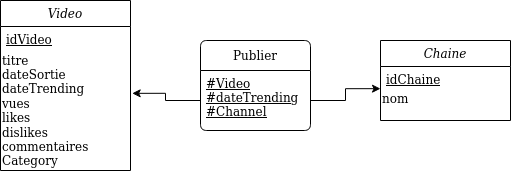

The diagram above was exported from draw.io. Its source (the exported page's mxGraphModel, read from the mxfile embedded in the PNG):
<mxGraphModel dx="462" dy="793" grid="1" gridSize="10" guides="1" tooltips="1" connect="1" arrows="1" fold="1" page="1" pageScale="1" pageWidth="827" pageHeight="1169" math="0" shadow="0">
  <root>
    <mxCell id="WIyWlLk6GJQsqaUBKTNV-0" />
    <mxCell id="WIyWlLk6GJQsqaUBKTNV-1" parent="WIyWlLk6GJQsqaUBKTNV-0" />
    <mxCell id="zkfFHV4jXpPFQw0GAbJ--0" value="Video" style="swimlane;fontStyle=2;align=center;verticalAlign=top;childLayout=stackLayout;horizontal=1;startSize=26;horizontalStack=0;resizeParent=1;resizeLast=0;collapsible=1;marginBottom=0;rounded=0;shadow=0;strokeWidth=1;" parent="WIyWlLk6GJQsqaUBKTNV-1" vertex="1">
      <mxGeometry x="90" y="90" width="130" height="170" as="geometry">
        <mxRectangle x="230" y="140" width="160" height="26" as="alternateBounds" />
      </mxGeometry>
    </mxCell>
    <mxCell id="zkfFHV4jXpPFQw0GAbJ--1" value="idVideo" style="text;align=left;verticalAlign=top;spacingLeft=4;spacingRight=4;overflow=hidden;rotatable=0;points=[[0,0.5],[1,0.5]];portConstraint=eastwest;fontStyle=4" parent="zkfFHV4jXpPFQw0GAbJ--0" vertex="1">
      <mxGeometry y="26" width="130" height="24" as="geometry" />
    </mxCell>
    <mxCell id="7c61IIT_LUWuB7-3Jdu7-0" value="&lt;div&gt;titre&lt;br&gt;&lt;/div&gt;&lt;div&gt;dateSortie&lt;/div&gt;&lt;div&gt;dateTrending&lt;br&gt;&lt;/div&gt;&lt;div&gt;vues&lt;br&gt;&lt;/div&gt;&lt;div&gt;likes&lt;/div&gt;&lt;div&gt;dislikes&lt;/div&gt;&lt;div&gt;commentaires&lt;/div&gt;&lt;div&gt;Category&lt;br&gt;&lt;/div&gt;" style="text;html=1;align=left;verticalAlign=middle;resizable=0;points=[];autosize=1;strokeColor=none;fillColor=none;" parent="zkfFHV4jXpPFQw0GAbJ--0" vertex="1">
      <mxGeometry y="50" width="130" height="120" as="geometry" />
    </mxCell>
    <mxCell id="nUbUo4X7Pu9ZaHcu2P7K-2" value="Chaine" style="swimlane;fontStyle=2;align=center;verticalAlign=top;childLayout=stackLayout;horizontal=1;startSize=26;horizontalStack=0;resizeParent=1;resizeLast=0;collapsible=1;marginBottom=0;rounded=0;shadow=0;strokeWidth=1;" parent="WIyWlLk6GJQsqaUBKTNV-1" vertex="1">
      <mxGeometry x="470" y="130" width="130" height="80" as="geometry">
        <mxRectangle x="230" y="140" width="160" height="26" as="alternateBounds" />
      </mxGeometry>
    </mxCell>
    <mxCell id="nUbUo4X7Pu9ZaHcu2P7K-3" value="idChaine" style="text;align=left;verticalAlign=top;spacingLeft=4;spacingRight=4;overflow=hidden;rotatable=0;points=[[0,0.5],[1,0.5]];portConstraint=eastwest;fontStyle=4" parent="nUbUo4X7Pu9ZaHcu2P7K-2" vertex="1">
      <mxGeometry y="26" width="130" height="24" as="geometry" />
    </mxCell>
    <mxCell id="nUbUo4X7Pu9ZaHcu2P7K-4" value="&lt;div&gt;nom&lt;/div&gt;&lt;div&gt;&lt;br&gt;&lt;/div&gt;" style="text;html=1;align=left;verticalAlign=middle;resizable=0;points=[];autosize=1;strokeColor=none;fillColor=none;" parent="nUbUo4X7Pu9ZaHcu2P7K-2" vertex="1">
      <mxGeometry y="50" width="130" height="30" as="geometry" />
    </mxCell>
    <mxCell id="nUbUo4X7Pu9ZaHcu2P7K-14" value="Publier" style="swimlane;childLayout=stackLayout;horizontal=1;startSize=30;horizontalStack=0;rounded=1;fontSize=12;fontStyle=0;strokeWidth=1;resizeParent=0;resizeLast=1;shadow=0;dashed=0;align=center;arcSize=7;" parent="WIyWlLk6GJQsqaUBKTNV-1" vertex="1">
      <mxGeometry x="290" y="130" width="110" height="90" as="geometry" />
    </mxCell>
    <mxCell id="nUbUo4X7Pu9ZaHcu2P7K-15" value="#Video&#10;#dateTrending&#10;#Channel&#10;&#10;" style="align=left;strokeColor=none;fillColor=none;spacingLeft=4;fontSize=12;verticalAlign=top;resizable=0;rotatable=0;part=1;fontStyle=4" parent="nUbUo4X7Pu9ZaHcu2P7K-14" vertex="1">
      <mxGeometry y="30" width="110" height="60" as="geometry" />
    </mxCell>
    <mxCell id="p3u7wy6T0zohysUDAJuo-0" style="edgeStyle=orthogonalEdgeStyle;rounded=0;orthogonalLoop=1;jettySize=auto;html=1;entryX=0;entryY=-0.061;entryDx=0;entryDy=0;entryPerimeter=0;" parent="WIyWlLk6GJQsqaUBKTNV-1" source="nUbUo4X7Pu9ZaHcu2P7K-15" target="nUbUo4X7Pu9ZaHcu2P7K-4" edge="1">
      <mxGeometry relative="1" as="geometry" />
    </mxCell>
    <mxCell id="p3u7wy6T0zohysUDAJuo-1" style="edgeStyle=orthogonalEdgeStyle;rounded=0;orthogonalLoop=1;jettySize=auto;html=1;entryX=1.013;entryY=0.357;entryDx=0;entryDy=0;entryPerimeter=0;" parent="WIyWlLk6GJQsqaUBKTNV-1" source="nUbUo4X7Pu9ZaHcu2P7K-15" target="7c61IIT_LUWuB7-3Jdu7-0" edge="1">
      <mxGeometry relative="1" as="geometry" />
    </mxCell>
  </root>
</mxGraphModel>